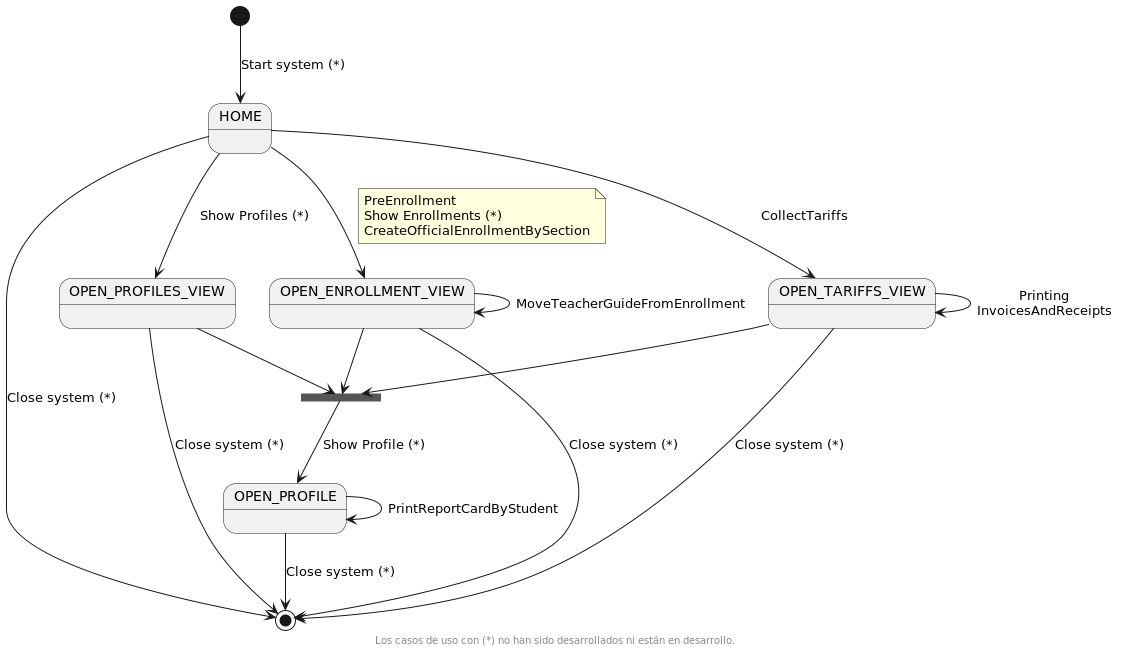

The diagram above was rendered by PlantUML. Its source (embedded in the PNG):
@startuml
skinparam BackgroundColor transparent
footer Los casos de uso con (*) no han sido desarrollados ni están en desarrollo.


state Initial as "HOME"
state s1 as "OPEN_ENROLLMENT_VIEW"
state s2 as "OPEN_PROFILES_VIEW"
state s3 as "OPEN_PROFILE"
state s4 as "OPEN_TARIFFS_VIEW"



state fork_1 <<fork>>



[*] --> Initial : Start system (*)

Initial --> s1
note on link
    PreEnrollment
    Show Enrollments (*)
    CreateOfficialEnrollmentBySection
end note
s1 --> fork_1
s1 --> s1 : MoveTeacherGuideFromEnrollment



Initial --> s2 : Show Profiles (*)
s2 --> fork_1


fork_1 --> s3 : Show Profile (*)
s3 --> s3 : PrintReportCardByStudent



Initial --> s4 : CollectTariffs
s4 --> fork_1
s4 --> s4 : Printing\nInvoicesAndReceipts



Initial --> [*] : Close system (*)
s1 --> [*] : Close system (*)
s2 --> [*] : Close system (*)
s3 --> [*] : Close system (*)
s4 --> [*] : Close system (*)
@enduml